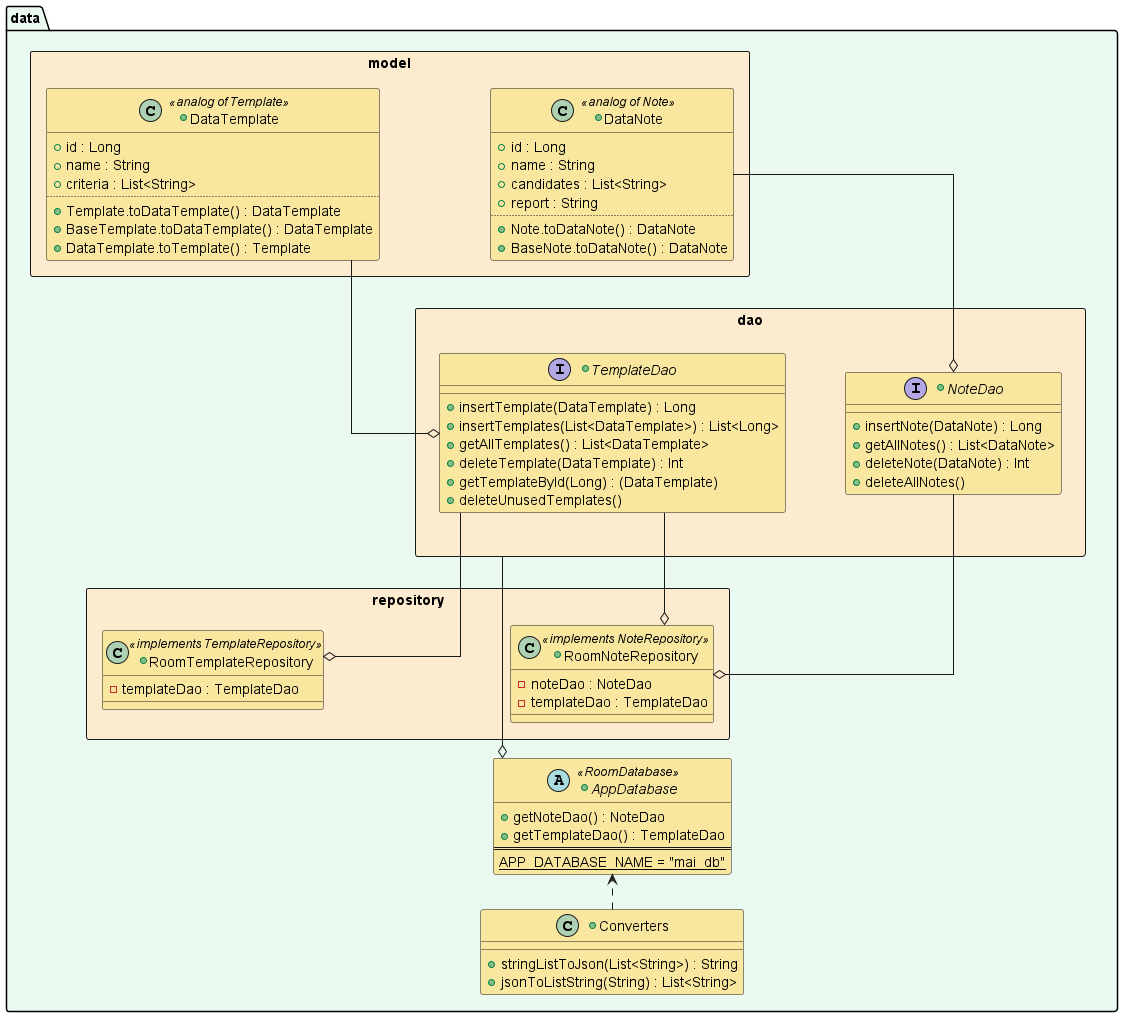

The diagram above was rendered by PlantUML. Its source (embedded in the PNG):
@startuml

left to right direction
skinparam linetype ortho

skinparam titleBorderRoundCorner 10
skinparam titleBorderThickness 2
skinparam titleBorderColor black

skinparam PackageBackgroundColor #EAFAF1
skinparam RectangleBackgroundColor #FDEBD0
skinparam ClassBackgroundColor #F9E79F


package data {

    rectangle model {
        +class DataNote <<analog of Note>> {
            +id : Long
            +name : String
            +candidates : List<String>
            +report : String
            ..
            +Note.toDataNote() : DataNote
            +BaseNote.toDataNote() : DataNote
        }

        +class DataTemplate <<analog of Template>> {
            +id : Long
            +name : String
            +criteria : List<String>
            ..
            +Template.toDataTemplate() : DataTemplate
            +BaseTemplate.toDataTemplate() : DataTemplate
            +DataTemplate.toTemplate() : Template
        }
    }

    rectangle repository {
        +class RoomTemplateRepository <<implements TemplateRepository>> {
            -templateDao : TemplateDao
        }

        +class RoomNoteRepository <<implements NoteRepository>> {
            -noteDao : NoteDao
            -templateDao : TemplateDao
        }
    }

    rectangle dao {
        +interface NoteDao {
            +insertNote(DataNote) : Long
            +getAllNotes() : List<DataNote>
            +deleteNote(DataNote) : Int
            +deleteAllNotes()
        }

        +interface TemplateDao {
            +insertTemplate(DataTemplate) : Long
            +insertTemplates(List<DataTemplate>) : List<Long>
            +getAllTemplates() : List<DataTemplate>
            +deleteTemplate(DataTemplate) : Int
            +getTemplateById(Long) : (DataTemplate)
            +deleteUnusedTemplates()
        }
    }

    +abstract class AppDatabase <<RoomDatabase>> {
        +getNoteDao() : NoteDao
        +getTemplateDao() : TemplateDao
        ==
        {static} APP_DATABASE_NAME = "mai_db"
    }

    +class Converters {
        +stringListToJson(List<String>) : String
        +jsonToListString(String) : List<String>
    }
}

/' Relation '/
NoteDao -[hidden]u- TemplateDao
DataNote -[hidden]u- DataTemplate
RoomNoteRepository -[hidden]u- RoomTemplateRepository
AppDatabase <..l Converters
dao --ro AppDatabase
RoomNoteRepository o--r NoteDao
RoomNoteRepository o--r TemplateDao
RoomTemplateRepository o-- TemplateDao
DataNote --o NoteDao
DataTemplate --o TemplateDao

@enduml